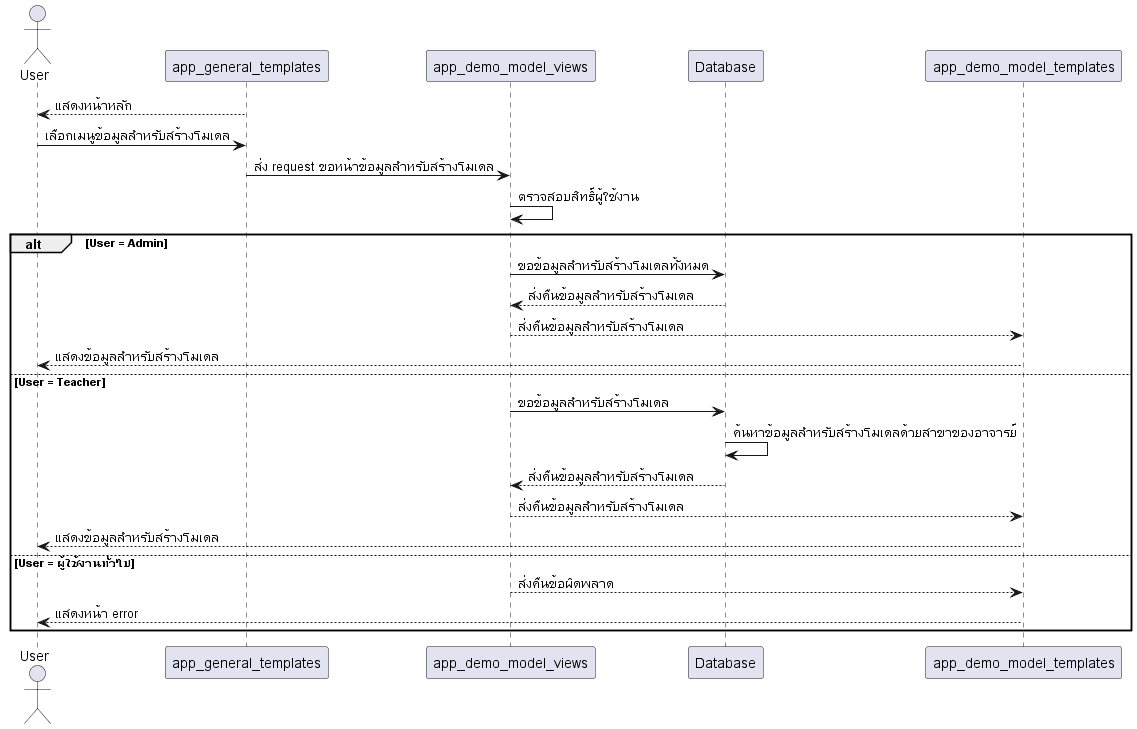

The diagram above was rendered by PlantUML. Its source (embedded in the PNG):
@startuml
actor User

app_general_templates --> User: แสดงหน้าหลัก
User -> app_general_templates: เลือกเมนูข้อมูลสำหรับสร้างโมเดล
app_general_templates -> app_demo_model_views: ส่ง request ขอหน้าข้อมูลสำหรับสร้างโมเดล
app_demo_model_views -> app_demo_model_views: ตรวจสอบสิทธิ์ผู้ใช้งาน
alt User = Admin
app_demo_model_views -> Database: ขอข้อมูลสำหรับสร้างโมเดลทั้งหมด
Database --> app_demo_model_views: ส่งคืนข้อมูลสำหรับสร้างโมเดล
app_demo_model_views --> app_demo_model_templates: ส่งคืนข้อมูลสำหรับสร้างโมเดล
app_demo_model_templates --> User: แสดงข้อมูลสำหรับสร้างโมเดล
else User = Teacher
app_demo_model_views -> Database: ขอข้อมูลสำหรับสร้างโมเดล
Database -> Database: ค้นหาข้อมูลสำหรับสร้างโมเดลด้วยสาขาของอาจารย์
Database --> app_demo_model_views: ส่งคืนข้อมูลสำหรับสร้างโมเดล
app_demo_model_views --> app_demo_model_templates: ส่งคืนข้อมูลสำหรับสร้างโมเดล
app_demo_model_templates --> User: แสดงข้อมูลสำหรับสร้างโมเดล
else User = ผู้ใช้งานทั่วไป
app_demo_model_views --> app_demo_model_templates: ส่งคืนข้อผิดพลาด
app_demo_model_templates --> User: แสดงหน้า error
end
@enduml